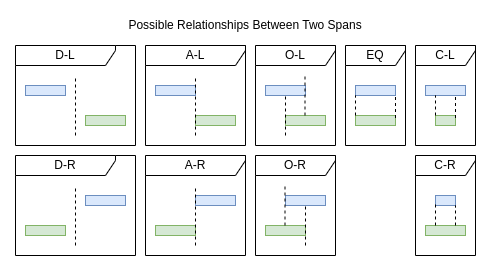

The diagram above was exported from draw.io. Its source (the exported page's mxGraphModel, read from the mxfile embedded in the PNG):
<mxGraphModel dx="660" dy="440" grid="1" gridSize="10" guides="1" tooltips="1" connect="1" arrows="1" fold="1" page="1" pageScale="1" pageWidth="1100" pageHeight="850" math="0" shadow="0">
  <root>
    <mxCell id="0" />
    <mxCell id="1" parent="0" />
    <mxCell id="2" value="" style="rounded=0;whiteSpace=wrap;html=1;fillColor=#dae8fc;strokeColor=#6c8ebf;" vertex="1" parent="1">
      <mxGeometry x="40" y="480" width="40" height="10" as="geometry" />
    </mxCell>
    <mxCell id="3" value="" style="rounded=0;whiteSpace=wrap;html=1;fillColor=#d5e8d4;strokeColor=#82b366;" vertex="1" parent="1">
      <mxGeometry x="100" y="510" width="40" height="10" as="geometry" />
    </mxCell>
    <mxCell id="4" value="" style="rounded=0;whiteSpace=wrap;html=1;fillColor=#dae8fc;strokeColor=#6c8ebf;" vertex="1" parent="1">
      <mxGeometry x="170" y="480" width="40" height="10" as="geometry" />
    </mxCell>
    <mxCell id="5" value="" style="rounded=0;whiteSpace=wrap;html=1;fillColor=#d5e8d4;strokeColor=#82b366;" vertex="1" parent="1">
      <mxGeometry x="210" y="510" width="40" height="10" as="geometry" />
    </mxCell>
    <mxCell id="6" value="" style="endArrow=none;dashed=1;html=1;rounded=0;" edge="1" parent="1">
      <mxGeometry width="50" height="50" relative="1" as="geometry">
        <mxPoint x="90" y="530" as="sourcePoint" />
        <mxPoint x="90" y="470" as="targetPoint" />
      </mxGeometry>
    </mxCell>
    <mxCell id="7" value="" style="endArrow=none;dashed=1;html=1;rounded=0;" edge="1" parent="1">
      <mxGeometry width="50" height="50" relative="1" as="geometry">
        <mxPoint x="210" y="530" as="sourcePoint" />
        <mxPoint x="210" y="470" as="targetPoint" />
      </mxGeometry>
    </mxCell>
    <mxCell id="8" value="D-L" style="shape=umlFrame;whiteSpace=wrap;html=1;pointerEvents=0;width=100;height=20;" vertex="1" parent="1">
      <mxGeometry x="30" y="440" width="120" height="100" as="geometry" />
    </mxCell>
    <mxCell id="9" value="A-L" style="shape=umlFrame;whiteSpace=wrap;html=1;pointerEvents=0;width=100;height=20;" vertex="1" parent="1">
      <mxGeometry x="160" y="440" width="100" height="100" as="geometry" />
    </mxCell>
    <mxCell id="10" value="" style="rounded=0;whiteSpace=wrap;html=1;fillColor=#dae8fc;strokeColor=#6c8ebf;" vertex="1" parent="1">
      <mxGeometry x="280" y="480" width="40" height="10" as="geometry" />
    </mxCell>
    <mxCell id="11" value="" style="rounded=0;whiteSpace=wrap;html=1;fillColor=#d5e8d4;strokeColor=#82b366;" vertex="1" parent="1">
      <mxGeometry x="300" y="510" width="40" height="10" as="geometry" />
    </mxCell>
    <mxCell id="12" value="O-L" style="shape=umlFrame;whiteSpace=wrap;html=1;pointerEvents=0;width=100;height=20;" vertex="1" parent="1">
      <mxGeometry x="270" y="440" width="80" height="100" as="geometry" />
    </mxCell>
    <mxCell id="13" value="" style="endArrow=none;dashed=1;html=1;rounded=0;" edge="1" parent="1">
      <mxGeometry width="50" height="50" relative="1" as="geometry">
        <mxPoint x="300" y="530" as="sourcePoint" />
        <mxPoint x="300" y="490" as="targetPoint" />
      </mxGeometry>
    </mxCell>
    <mxCell id="14" value="" style="endArrow=none;dashed=1;html=1;rounded=0;" edge="1" parent="1">
      <mxGeometry width="50" height="50" relative="1" as="geometry">
        <mxPoint x="319.5" y="510" as="sourcePoint" />
        <mxPoint x="319.5" y="470" as="targetPoint" />
      </mxGeometry>
    </mxCell>
    <mxCell id="15" value="" style="rounded=0;whiteSpace=wrap;html=1;fillColor=#dae8fc;strokeColor=#6c8ebf;" vertex="1" parent="1">
      <mxGeometry x="370" y="480" width="40" height="10" as="geometry" />
    </mxCell>
    <mxCell id="16" value="" style="rounded=0;whiteSpace=wrap;html=1;fillColor=#d5e8d4;strokeColor=#82b366;" vertex="1" parent="1">
      <mxGeometry x="370" y="510" width="40" height="10" as="geometry" />
    </mxCell>
    <mxCell id="17" value="EQ" style="shape=umlFrame;whiteSpace=wrap;html=1;pointerEvents=0;width=100;height=20;" vertex="1" parent="1">
      <mxGeometry x="360" y="440" width="60" height="100" as="geometry" />
    </mxCell>
    <mxCell id="18" value="" style="endArrow=none;dashed=1;html=1;rounded=0;entryX=0;entryY=1;entryDx=0;entryDy=0;exitX=0;exitY=0;exitDx=0;exitDy=0;" edge="1" source="16" target="15" parent="1">
      <mxGeometry width="50" height="50" relative="1" as="geometry">
        <mxPoint x="329.5" y="520" as="sourcePoint" />
        <mxPoint x="329.5" y="480" as="targetPoint" />
      </mxGeometry>
    </mxCell>
    <mxCell id="19" value="" style="endArrow=none;dashed=1;html=1;rounded=0;entryX=1;entryY=1;entryDx=0;entryDy=0;exitX=1;exitY=0.25;exitDx=0;exitDy=0;" edge="1" source="16" target="15" parent="1">
      <mxGeometry width="50" height="50" relative="1" as="geometry">
        <mxPoint x="380" y="520" as="sourcePoint" />
        <mxPoint x="380" y="500" as="targetPoint" />
      </mxGeometry>
    </mxCell>
    <mxCell id="20" value="" style="rounded=0;whiteSpace=wrap;html=1;fillColor=#dae8fc;strokeColor=#6c8ebf;" vertex="1" parent="1">
      <mxGeometry x="440" y="480" width="40" height="10" as="geometry" />
    </mxCell>
    <mxCell id="21" value="" style="rounded=0;whiteSpace=wrap;html=1;fillColor=#d5e8d4;strokeColor=#82b366;" vertex="1" parent="1">
      <mxGeometry x="450" y="510" width="20" height="10" as="geometry" />
    </mxCell>
    <mxCell id="22" value="C-L" style="shape=umlFrame;whiteSpace=wrap;html=1;pointerEvents=0;width=100;height=20;" vertex="1" parent="1">
      <mxGeometry x="430" y="440" width="60" height="100" as="geometry" />
    </mxCell>
    <mxCell id="23" value="" style="endArrow=none;dashed=1;html=1;rounded=0;entryX=0.25;entryY=1;entryDx=0;entryDy=0;exitX=0;exitY=0;exitDx=0;exitDy=0;" edge="1" source="21" target="20" parent="1">
      <mxGeometry width="50" height="50" relative="1" as="geometry">
        <mxPoint x="399.5" y="520" as="sourcePoint" />
        <mxPoint x="399.5" y="480" as="targetPoint" />
      </mxGeometry>
    </mxCell>
    <mxCell id="24" value="" style="endArrow=none;dashed=1;html=1;rounded=0;entryX=0.75;entryY=1;entryDx=0;entryDy=0;exitX=1;exitY=0.25;exitDx=0;exitDy=0;" edge="1" source="21" target="20" parent="1">
      <mxGeometry width="50" height="50" relative="1" as="geometry">
        <mxPoint x="450" y="520" as="sourcePoint" />
        <mxPoint x="450" y="500" as="targetPoint" />
      </mxGeometry>
    </mxCell>
    <mxCell id="25" value="" style="rounded=0;whiteSpace=wrap;html=1;fillColor=#dae8fc;strokeColor=#6c8ebf;" vertex="1" parent="1">
      <mxGeometry x="450" y="590" width="20" height="10" as="geometry" />
    </mxCell>
    <mxCell id="26" value="" style="rounded=0;whiteSpace=wrap;html=1;fillColor=#d5e8d4;strokeColor=#82b366;" vertex="1" parent="1">
      <mxGeometry x="440" y="620" width="40" height="10" as="geometry" />
    </mxCell>
    <mxCell id="27" value="C-R" style="shape=umlFrame;whiteSpace=wrap;html=1;pointerEvents=0;width=100;height=20;" vertex="1" parent="1">
      <mxGeometry x="430" y="550" width="60" height="100" as="geometry" />
    </mxCell>
    <mxCell id="28" value="" style="endArrow=none;dashed=1;html=1;rounded=0;entryX=0;entryY=0.75;entryDx=0;entryDy=0;exitX=0.25;exitY=0;exitDx=0;exitDy=0;" edge="1" source="26" target="25" parent="1">
      <mxGeometry width="50" height="50" relative="1" as="geometry">
        <mxPoint x="399.5" y="630" as="sourcePoint" />
        <mxPoint x="399.5" y="590" as="targetPoint" />
      </mxGeometry>
    </mxCell>
    <mxCell id="29" value="" style="endArrow=none;dashed=1;html=1;rounded=0;entryX=1;entryY=1;entryDx=0;entryDy=0;exitX=0.75;exitY=0;exitDx=0;exitDy=0;" edge="1" source="26" target="25" parent="1">
      <mxGeometry width="50" height="50" relative="1" as="geometry">
        <mxPoint x="450" y="630" as="sourcePoint" />
        <mxPoint x="450" y="610" as="targetPoint" />
      </mxGeometry>
    </mxCell>
    <mxCell id="30" value="" style="rounded=0;whiteSpace=wrap;html=1;fillColor=#dae8fc;strokeColor=#6c8ebf;" vertex="1" parent="1">
      <mxGeometry x="100" y="590" width="40" height="10" as="geometry" />
    </mxCell>
    <mxCell id="31" value="" style="rounded=0;whiteSpace=wrap;html=1;fillColor=#d5e8d4;strokeColor=#82b366;" vertex="1" parent="1">
      <mxGeometry x="40" y="620" width="40" height="10" as="geometry" />
    </mxCell>
    <mxCell id="32" value="" style="rounded=0;whiteSpace=wrap;html=1;fillColor=#dae8fc;strokeColor=#6c8ebf;" vertex="1" parent="1">
      <mxGeometry x="210" y="590" width="40" height="10" as="geometry" />
    </mxCell>
    <mxCell id="33" value="" style="rounded=0;whiteSpace=wrap;html=1;fillColor=#d5e8d4;strokeColor=#82b366;" vertex="1" parent="1">
      <mxGeometry x="170" y="620" width="40" height="10" as="geometry" />
    </mxCell>
    <mxCell id="34" value="" style="endArrow=none;dashed=1;html=1;rounded=0;" edge="1" parent="1">
      <mxGeometry width="50" height="50" relative="1" as="geometry">
        <mxPoint x="90" y="640" as="sourcePoint" />
        <mxPoint x="90" y="580" as="targetPoint" />
      </mxGeometry>
    </mxCell>
    <mxCell id="35" value="" style="endArrow=none;dashed=1;html=1;rounded=0;" edge="1" parent="1">
      <mxGeometry width="50" height="50" relative="1" as="geometry">
        <mxPoint x="210" y="640" as="sourcePoint" />
        <mxPoint x="210" y="580" as="targetPoint" />
      </mxGeometry>
    </mxCell>
    <mxCell id="36" value="D-R" style="shape=umlFrame;whiteSpace=wrap;html=1;pointerEvents=0;width=100;height=20;" vertex="1" parent="1">
      <mxGeometry x="30" y="550" width="120" height="100" as="geometry" />
    </mxCell>
    <mxCell id="37" value="A-R" style="shape=umlFrame;whiteSpace=wrap;html=1;pointerEvents=0;width=100;height=20;" vertex="1" parent="1">
      <mxGeometry x="160" y="550" width="100" height="100" as="geometry" />
    </mxCell>
    <mxCell id="38" value="" style="rounded=0;whiteSpace=wrap;html=1;fillColor=#dae8fc;strokeColor=#6c8ebf;" vertex="1" parent="1">
      <mxGeometry x="300" y="590" width="40" height="10" as="geometry" />
    </mxCell>
    <mxCell id="39" value="" style="rounded=0;whiteSpace=wrap;html=1;fillColor=#d5e8d4;strokeColor=#82b366;" vertex="1" parent="1">
      <mxGeometry x="280" y="620" width="40" height="10" as="geometry" />
    </mxCell>
    <mxCell id="40" value="O-R" style="shape=umlFrame;whiteSpace=wrap;html=1;pointerEvents=0;width=100;height=20;" vertex="1" parent="1">
      <mxGeometry x="270" y="550" width="80" height="100" as="geometry" />
    </mxCell>
    <mxCell id="41" value="" style="endArrow=none;dashed=1;html=1;rounded=0;" edge="1" parent="1">
      <mxGeometry width="50" height="50" relative="1" as="geometry">
        <mxPoint x="299.5" y="620" as="sourcePoint" />
        <mxPoint x="299.5" y="580" as="targetPoint" />
      </mxGeometry>
    </mxCell>
    <mxCell id="42" value="" style="endArrow=none;dashed=1;html=1;rounded=0;" edge="1" parent="1">
      <mxGeometry width="50" height="50" relative="1" as="geometry">
        <mxPoint x="320" y="640" as="sourcePoint" />
        <mxPoint x="320" y="600" as="targetPoint" />
      </mxGeometry>
    </mxCell>
    <mxCell id="43" value="Possible Relationships Between Two Spans" style="text;html=1;align=center;verticalAlign=middle;whiteSpace=wrap;rounded=0;" vertex="1" parent="1">
      <mxGeometry x="30" y="410" width="460" height="20" as="geometry" />
    </mxCell>
  </root>
</mxGraphModel>